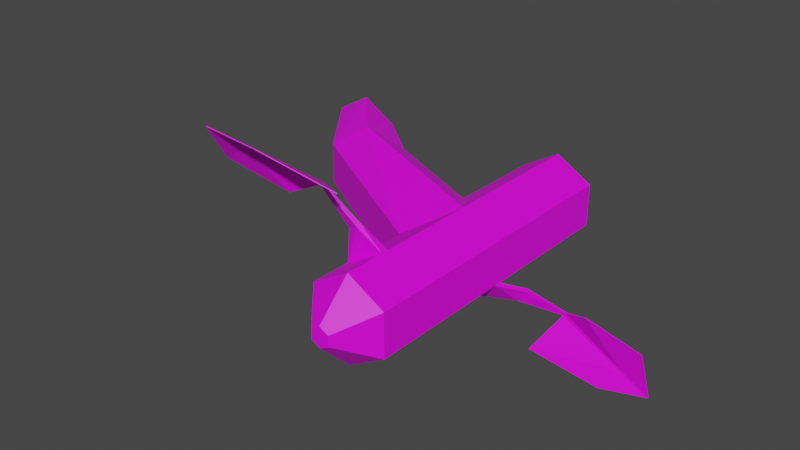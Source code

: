 # Source: Stem-Tjunc-01.blend  (saved by Blender 2.82.7; exported with 4.5.12 LTS)
import bpy
from mathutils import Matrix  # noqa: F401  (used for matrix-valued properties, if any)

bpy.ops.wm.read_factory_settings(use_empty=True)
scene = bpy.context.scene
scene.name = 'Scene'

# ---- collections
col_collection = bpy.data.collections.new('Collection'); scene.collection.children.link(col_collection)

# ---- images (referenced by path relative to the original .blend; pixels are not part of the script)
import os
ASSET_DIR = os.environ.get("B2B_ASSET_DIR", "")  # directory of the original .blend (textures are referenced by path, not embedded)
HERE = os.path.dirname(os.path.abspath(__file__))  # packed textures are extracted next to this script under _unpacked/

def load_image(name, relpath, width, height, colorspace="sRGB"):
    """Load a texture the original file referenced (path relative to the .blend, or extracted next to this script)."""
    p = next((c for c in (os.path.join(HERE, relpath), os.path.join(ASSET_DIR, relpath)) if relpath and os.path.exists(c)), "")
    if p:
        img = bpy.data.images.load(p, check_existing=True)
        img.name = name
    else:  # same state as the original file: an image datablock whose file is absent (Cycles renders it pink)
        img = bpy.data.images.new(name, width, height)
        img.source = "FILE"
        img.filepath = "//" + (relpath or name)
    img.colorspace_settings.name = colorspace
    return img
img_stem_straight_01_png = load_image('Stem-Straight-01.png', 'Stem-Straight-01.png', 1024, 1024, 'sRGB')

# ---- materials (node trees are filled in below, after node groups)
mat_material_stem_straight = bpy.data.materials.new('Material-Stem-Straight')
mat_material_stem_straight.use_transparent_shadow = False

# ---- material node trees
mat_material_stem_straight.use_nodes = True; mat_material_stem_straight.node_tree.nodes.clear()
_N = mat_material_stem_straight.node_tree.nodes; _L = mat_material_stem_straight.node_tree.links
n0 = _N.new('ShaderNodeOutputMaterial'); n0.name = 'Material Output'; n0.location = (300, 300)
n1 = _N.new('ShaderNodeBsdfPrincipled'); n1.name = 'Principled BSDF'; n1.location = (10, 300)
n1.distribution = 'GGX'
n1.subsurface_method = 'BURLEY'
n1.inputs[3].default_value = 1.45
n1.inputs[27].default_value = (0.0, 0.0, 0.0, 1.0)
n1.inputs[28].default_value = 1.0
n2 = _N.new('ShaderNodeTexImage'); n2.name = 'Image Texture'; n2.location = (-280, 280)
n2.image = img_stem_straight_01_png
_L.new(n1.outputs[0], n0.inputs[0])
_L.new(n2.outputs[0], n1.inputs[0])
n0.is_active_output = True

# ---- world
world_world = bpy.data.worlds.new('World'); scene.world = world_world
world_world.use_nodes = True; world_world.node_tree.nodes.clear()
_N = world_world.node_tree.nodes; _L = world_world.node_tree.links
n0 = _N.new('ShaderNodeOutputWorld'); n0.name = 'World Output'; n0.location = (300, 300)
n1 = _N.new('ShaderNodeBackground'); n1.name = 'Background'; n1.location = (10, 300)
n1.inputs[0].default_value = (0.05088, 0.05088, 0.05088, 1.0)
_L.new(n1.outputs[0], n0.inputs[0])
n0.is_active_output = True
world_world.color = (0.05088, 0.05088, 0.05088)
world_world.use_sun_shadow = False
world_world.sun_shadow_jitter_overblur = 0.0

# ---- meshes
me_stem_tjunc_01 = bpy.data.meshes.new('Stem-Tjunc-01')
me_stem_tjunc_01.from_pydata([(-1.002e-09, -7.455e-10, -0.01706), (-1.002e-09, 0.5554, -0.0714), (0.01477, -3.728e-10, -0.008528), (0.06183, 0.5554, -0.0357), (0.01477, 3.728e-10, 0.008528), (0.06183, 0.5554, 0.0357), (-2.569e-09, 7.455e-10, 0.01706), (-7.244e-09, 0.5554, 0.0714), (-0.01477, 3.728e-10, 0.008528), (-0.06183, 0.5554, 0.0357), (-0.01477, -3.728e-10, -0.008528), (-0.06183, 0.5554, -0.0357), (-1.002e-09, 0.05538, -0.0714), (0.06183, 0.05538, -0.0357), (0.06183, 0.05538, 0.0357), (-7.244e-09, 0.05538, 0.0714), (-0.06183, 0.05538, 0.0357), (-0.06183, 0.05538, -0.0357), (0.06183, 0.3879, -0.0357), (0.06183, 0.3879, 0.0357), (-7.244e-09, 0.3879, 0.0714), (-0.06183, 0.3879, 0.0357), (-0.06183, 0.3879, -0.0357), (-1.002e-09, 0.3879, -0.0714), (0.06183, 0.2334, -0.0357), (0.06183, 0.2334, 0.0357), (-7.244e-09, 0.2334, 0.0714), (-0.06183, 0.2334, 0.0357), (-0.06183, 0.2334, -0.0357), (-1.002e-09, 0.2334, -0.0714), (-0.3428, 0.551, -0.0357), (-0.3428, 0.551, 0.0357), (-0.4046, 0.5521, 0.0714), (-0.4664, 0.5532, 0.0357), (-0.3086, 0.447, -0.0714), (-0.3624, 0.4164, -0.0357), (-0.3624, 0.4164, 0.0357), (-0.3086, 0.447, 0.0714), (-0.2549, 0.4776, 0.0357), (-0.2549, 0.4776, -0.0357), (-0.4046, 0.5521, -0.0714), (-0.4664, 0.5532, -0.0357), (-1.002e-09, 0.3035, -0.0714), (0.06183, 0.3035, -0.0357), (0.06183, 0.3035, 0.0357), (-7.244e-09, 0.3035, 0.0714), (0.06183, 0.1231, -0.0357), (0.06183, 0.1231, 0.0357), (-7.244e-09, 0.1231, 0.0714), (-0.06183, 0.1231, 0.0357), (-0.06183, 0.1231, -0.0357), (-1.002e-09, 0.1231, -0.0714), (-1.002e-09, 0.1355, -0.0714), (0.06183, 0.1355, -0.0357), (0.06183, 0.1355, 0.0357), (-7.244e-09, 0.1355, 0.0714), (-0.06183, 0.1355, 0.0357), (-0.06183, 0.1355, -0.0357), (-0.04468, 0.1297, 0.1012), (-0.06477, 0.1371, 0.08983), (-0.04468, 0.1232, 0.09696), (-0.06477, 0.1306, 0.0856), (-0.09542, 0.1134, 0.152), (-0.1, 0.1152, 0.1495), (-0.09481, 0.1111, 0.1491), (-0.0994, 0.1129, 0.1466), (-0.1269, 0.07723, 0.1821), (-0.1307, 0.07878, 0.1801), (-0.1264, 0.07433, 0.1791), (-0.1303, 0.07588, 0.177), (-0.1914, 0.0024, 0.2419), (-0.1926, 0.00289, 0.2412), (-0.1913, 0.001484, 0.2409), (-0.1925, 0.001974, 0.2403), (-0.1617, 0.04083, 0.2106), (-0.1614, 0.03893, 0.2087), (-0.1407, 0.09657, 0.1302), (-0.1406, 0.09544, 0.129), (-0.1591, 0.03981, 0.212), (-0.1588, 0.03791, 0.21), (-0.2072, 0.04877, 0.1785), (-0.2071, 0.04797, 0.1777), (-0.0296, 0.07153, 0.1703), (-0.02944, 0.07057, 0.1693), (-0.119, 0.01821, 0.2239), (-0.1188, 0.01751, 0.2231), (-1.002e-09, 0.3145, -0.0714), (0.06183, 0.3145, -0.0357), (0.06183, 0.3145, 0.0357), (-7.244e-09, 0.3145, 0.0714), (0.07445, 0.3486, -0.0714), (0.08865, 0.3495, -0.05177), (0.07686, 0.3414, -0.07284), (0.09106, 0.3422, -0.0532), (0.131, 0.3878, -0.09758), (0.1342, 0.3882, -0.09306), (0.1312, 0.3841, -0.0974), (0.1344, 0.3845, -0.09289), (0.1769, 0.3948, -0.13), (0.1795, 0.3951, -0.1262), (0.1775, 0.3906, -0.13), (0.1801, 0.391, -0.1263), (0.2711, 0.4072, -0.1956), (0.272, 0.4073, -0.1944), (0.2713, 0.4059, -0.1956), (0.2721, 0.406, -0.1944), (0.2258, 0.4012, -0.1603), (0.2261, 0.3985, -0.1603), (0.1774, 0.3715, -0.07783), (0.1776, 0.3699, -0.07785), (0.224, 0.401, -0.1628), (0.2244, 0.3983, -0.1628), (0.2612, 0.3928, -0.1174), (0.2614, 0.3916, -0.1174), (0.0904, 0.3601, -0.1608), (0.09059, 0.3587, -0.1609), (0.1976, 0.387, -0.1992), (0.1978, 0.386, -0.1993)], [], [(3, 1, 11, 9, 7, 5), (0, 2, 4, 6, 8, 10), (2, 0, 12, 13), (4, 2, 13, 14), (6, 4, 14, 15), (8, 6, 15, 16), (10, 8, 16, 17), (0, 10, 17, 12), (86, 23, 18, 87), (87, 18, 19, 88), (88, 19, 20, 89), (27, 45, 37, 36), (41, 33, 32, 31, 30, 40), (45, 27, 26), (9, 21, 20, 7), (11, 22, 21, 9), (1, 23, 22, 11), (3, 18, 23, 1), (5, 19, 18, 3), (7, 20, 19, 5), (57, 28, 29, 52), (56, 27, 28, 57), (55, 26, 27, 56), (54, 25, 26, 55), (53, 24, 25, 54), (52, 29, 24, 53), (35, 36, 33, 41), (37, 38, 31, 32), (34, 35, 41, 40), (39, 34, 40, 30), (36, 37, 32, 33), (38, 39, 30, 31), (36, 35, 28, 27), (39, 38, 21, 22), (21, 45, 89, 20), (45, 21, 38, 37), (25, 44, 45, 26), (24, 43, 44, 25), (29, 42, 43, 24), (22, 42, 34, 39), (42, 28, 35, 34), (42, 29, 28), (42, 22, 23, 86), (12, 51, 46, 13), (13, 46, 47, 14), (14, 47, 48, 15), (15, 48, 49, 16), (16, 49, 50, 17), (17, 50, 51, 12), (51, 52, 53, 46), (46, 53, 54, 47), (47, 54, 55, 48), (49, 56, 57, 50), (50, 57, 52, 51), (59, 61, 65, 63), (65, 64, 68, 69), (58, 59, 63, 62), (61, 60, 64, 65), (60, 58, 62, 64), (66, 82, 62), (84, 85, 83, 82), (72, 85, 84, 70), (62, 63, 67, 66), (72, 70, 71, 73), (78, 74, 71, 70), (75, 79, 72, 73), (78, 70, 84), (66, 67, 74, 78), (69, 68, 79, 75), (84, 82, 66, 78), (64, 62, 82, 83), (68, 64, 83), (79, 68, 83, 85), (72, 79, 85), (65, 77, 76, 63), (80, 76, 77, 81), (71, 80, 81, 73), (63, 76, 67), (74, 67, 76, 80), (74, 80, 71), (65, 69, 77), (75, 81, 77, 69), (73, 81, 75), (56, 59, 58, 55), (49, 61, 59, 56), (48, 55, 58, 60), (49, 48, 60, 61), (44, 88, 89, 45), (43, 87, 88, 44), (87, 91, 90, 86), (91, 93, 97, 95), (97, 96, 100, 101), (90, 91, 95, 94), (93, 92, 96, 97), (92, 90, 94, 96), (98, 114, 94), (116, 117, 115, 114), (104, 117, 116, 102), (94, 95, 99, 98), (104, 102, 103, 105), (110, 106, 103, 102), (107, 111, 104, 105), (110, 102, 116), (98, 99, 106, 110), (101, 100, 111, 107), (116, 114, 98, 110), (96, 94, 114, 115), (100, 96, 115), (111, 100, 115, 117), (104, 111, 117), (97, 109, 108, 95), (112, 108, 109, 113), (103, 112, 113, 105), (95, 108, 99), (106, 99, 108, 112), (106, 112, 103), (97, 101, 109), (107, 113, 109, 101), (105, 113, 107), (42, 86, 90, 92), (43, 93, 91, 87), (43, 42, 92, 93)])
_uv = me_stem_tjunc_01.uv_layers.new(name='UVMap')
_uv.uv.foreach_set('vector', [0.8609, 0.02068, 0.8609, 0.02068, 0.8609, 0.02068, 0.8609, 0.02068, 0.8609, 0.02068, 0.8609, 0.02068, 0.8935, 0.6687, 0.8935, 0.6687, 0.8935, 0.6687, 0.8935, 0.6687, 0.8935, 0.6687, 0.8935, 0.6687, 0.8935, 0.6687, 0.8935, 0.6687, 0.8935, 0.6687, 0.8935, 0.6687, 0.8935, 0.6687, 0.8935, 0.6687, 0.8935, 0.6687, 0.8935, 0.6687, 0.8935, 0.6687, 0.8935, 0.6687, 0.8935, 0.6687, 0.8935, 0.6687, 0.8935, 0.6687, 0.8935, 0.6687, 0.8935, 0.6687, 0.8935, 0.6687, 0.8935, 0.6687, 0.8935, 0.6687, 0.8935, 0.6687, 0.8935, 0.6687, 0.8935, 0.6687, 0.8935, 0.6687, 0.8935, 0.6687, 0.8935, 0.6687, 0.4827, 0.4811, 0.4827, 0.4811, 0.4827, 0.4811, 0.4827, 0.4811, 0.4827, 0.4811, 0.4827, 0.4811, 0.4827, 0.4811, 0.4827, 0.4811, 0.4827, 0.4811, 0.4827, 0.4811, 0.4827, 0.4811, 0.4827, 0.4811, 0.4889, 0.4837, 0.4884, 0.4836, 0.4876, 0.4831, 0.4877, 0.4832, 0.8609, 0.02068, 0.8609, 0.02068, 0.8609, 0.02068, 0.8609, 0.02068, 0.8609, 0.02068, 0.8609, 0.02068, 0.4827, 0.4811, 0.4827, 0.4811, 0.4827, 0.4811, 0.4827, 0.4811, 0.4827, 0.4811, 0.4827, 0.4811, 0.4827, 0.4811, 0.4827, 0.4811, 0.4827, 0.4811, 0.4827, 0.4811, 0.4827, 0.4811, 0.4827, 0.4811, 0.4827, 0.4811, 0.4827, 0.4811, 0.4827, 0.4811, 0.4827, 0.4811, 0.4827, 0.4811, 0.4827, 0.4811, 0.4827, 0.4811, 0.4827, 0.4811, 0.4827, 0.4811, 0.4827, 0.4811, 0.4827, 0.4811, 0.4827, 0.4811, 0.4827, 0.4811, 0.4827, 0.4811, 0.4827, 0.4811, 0.4827, 0.4811, 0.4827, 0.4811, 0.4827, 0.4811, 0.4827, 0.4811, 0.4827, 0.4811, 0.4827, 0.4811, 0.4827, 0.4811, 0.4827, 0.4811, 0.4827, 0.4811, 0.4827, 0.4811, 0.4827, 0.4811, 0.4827, 0.4811, 0.4827, 0.4811, 0.4827, 0.4811, 0.4827, 0.4811, 0.4827, 0.4811, 0.4827, 0.4811, 0.4827, 0.4811, 0.4827, 0.4811, 0.4827, 0.4811, 0.4827, 0.4811, 0.4827, 0.4811, 0.4827, 0.4811, 0.4827, 0.4811, 0.4827, 0.4811, 0.4827, 0.4811, 0.4827, 0.4811, 0.4827, 0.4811, 0.4827, 0.4811, 0.4827, 0.4811, 0.4827, 0.4811, 0.4827, 0.4811, 0.4827, 0.4811, 0.4827, 0.4811, 0.4827, 0.4811, 0.4827, 0.4811, 0.4827, 0.4811, 0.4827, 0.4811, 0.4827, 0.4811, 0.4827, 0.4811, 0.4827, 0.4811, 0.4827, 0.4811, 0.4827, 0.4811, 0.4827, 0.4811, 0.4827, 0.4811, 0.4827, 0.4811, 0.4827, 0.4811, 0.4827, 0.4811, 0.4877, 0.4832, 0.4877, 0.4831, 0.489, 0.4836, 0.4889, 0.4837, 0.4874, 0.483, 0.4875, 0.4831, 0.4879, 0.4833, 0.488, 0.4832, 0.4827, 0.4811, 0.4827, 0.4811, 0.4827, 0.4811, 0.4827, 0.4811, 0.4884, 0.4836, 0.4879, 0.4833, 0.4875, 0.4831, 0.4876, 0.4831, 0.4827, 0.4811, 0.4827, 0.4811, 0.4827, 0.4811, 0.4827, 0.4811, 0.4827, 0.4811, 0.4827, 0.4811, 0.4827, 0.4811, 0.4827, 0.4811, 0.4827, 0.4811, 0.4827, 0.4811, 0.4827, 0.4811, 0.4827, 0.4811, 0.488, 0.4832, 0.4886, 0.4833, 0.4876, 0.4831, 0.4874, 0.483, 0.4886, 0.4833, 0.489, 0.4836, 0.4877, 0.4831, 0.4876, 0.4831, 0.4827, 0.4811, 0.4827, 0.4811, 0.4827, 0.4811, 0.4827, 0.4811, 0.4827, 0.4811, 0.4827, 0.4811, 0.4827, 0.4811, 0.4827, 0.4811, 0.4827, 0.4811, 0.4827, 0.4811, 0.4827, 0.4811, 0.4827, 0.4811, 0.4827, 0.4811, 0.4827, 0.4811, 0.4827, 0.4811, 0.4827, 0.4811, 0.4827, 0.4811, 0.4827, 0.4811, 0.4827, 0.4811, 0.4827, 0.4811, 0.4827, 0.4811, 0.4827, 0.4811, 0.4827, 0.4811, 0.4827, 0.4811, 0.4827, 0.4811, 0.4827, 0.4811, 0.4827, 0.4811, 0.4827, 0.4811, 0.4827, 0.4811, 0.4827, 0.4811, 0.4827, 0.4811, 0.4827, 0.4811, 0.4827, 0.4811, 0.4827, 0.4811, 0.4827, 0.4811, 0.4827, 0.4811, 0.4827, 0.4811, 0.4827, 0.4811, 0.4827, 0.4811, 0.4827, 0.4811, 0.4827, 0.4811, 0.4827, 0.4811, 0.4827, 0.4811, 0.4827, 0.4811, 0.4827, 0.4811, 0.4827, 0.4811, 0.4827, 0.4811, 0.4827, 0.4811, 0.4827, 0.4811, 0.4827, 0.4811, 0.4827, 0.4811, 0.7346, 0.04944, 0.7346, 0.04944, 0.7346, 0.04944, 0.7346, 0.04944, 0.7366, 0.04749, 0.7366, 0.04749, 0.7366, 0.04749, 0.7366, 0.04749, 0.7346, 0.04944, 0.7346, 0.04944, 0.7346, 0.04944, 0.7346, 0.04944, 0.7346, 0.04944, 0.7346, 0.04944, 0.7346, 0.04944, 0.7346, 0.04944, 0.7346, 0.04944, 0.7346, 0.04944, 0.7346, 0.04944, 0.7346, 0.04944, 0.947, 0.0752, 0.9292, 0.1044, 0.8887, 0.01448, 0.4827, 0.4811, 0.4827, 0.4811, 0.4827, 0.4811, 0.4827, 0.4811, 0.4827, 0.4811, 0.4827, 0.4811, 0.4827, 0.4811, 0.4827, 0.4811, 0.7366, 0.04749, 0.7366, 0.04749, 0.7366, 0.04749, 0.7366, 0.04749, 0.7366, 0.04749, 0.7366, 0.04749, 0.7366, 0.04749, 0.7366, 0.04749, 0.7366, 0.04749, 0.7366, 0.04749, 0.7366, 0.04749, 0.7366, 0.04749, 0.7366, 0.04749, 0.7366, 0.04749, 0.7366, 0.04749, 0.7366, 0.04749, 1.007, 0.1381, 1.068, 0.2011, 1.027, 0.1857, 0.7366, 0.04749, 0.7366, 0.04749, 0.7366, 0.04749, 0.7366, 0.04749, 0.7366, 0.04749, 0.7366, 0.04749, 0.7366, 0.04749, 0.7366, 0.04749, 1.027, 0.1857, 0.9292, 0.1044, 0.947, 0.0752, 1.007, 0.1381, 0.4827, 0.4811, 0.4827, 0.4811, 0.4827, 0.4811, 0.4827, 0.4811, 0.4827, 0.4811, 0.4827, 0.4811, 0.4827, 0.4811, 0.4827, 0.4811, 0.4827, 0.4811, 0.4827, 0.4811, 0.4827, 0.4811, 0.4827, 0.4811, 0.4827, 0.4811, 0.4827, 0.4811, 0.4827, 0.4811, 0.4827, 0.4811, 0.4827, 0.4811, 0.4827, 0.4811, 0.4827, 0.4811, 0.4827, 0.4811, 0.4827, 0.4811, 0.4827, 0.4811, 0.4827, 0.4811, 0.4827, 0.4811, 0.4827, 0.4811, 0.4827, 0.4811, 0.9772, 0.3312, 0.9281, 0.3474, 0.8802, 0.3321, 0.7793, 0.3312, 0.8802, 0.3321, 0.9281, 0.3474, 0.7992, 0.3527, 0.7793, 0.3312, 0.7992, 0.3527, 0.6784, 0.3304, 0.4827, 0.4811, 0.4827, 0.4811, 0.4827, 0.4811, 0.4827, 0.4811, 0.4827, 0.4811, 0.4827, 0.4811, 0.4827, 0.4811, 0.4827, 0.4811, 0.4827, 0.4811, 0.4827, 0.4811, 0.7366, 0.04944, 0.7366, 0.04944, 0.7366, 0.04944, 0.7366, 0.04944, 0.7346, 0.04944, 0.7346, 0.04944, 0.7346, 0.04944, 0.7346, 0.04944, 0.7346, 0.04944, 0.7346, 0.04944, 0.7346, 0.04944, 0.7346, 0.04944, 0.7346, 0.04944, 0.7346, 0.04944, 0.7346, 0.04944, 0.7346, 0.04944, 0.4827, 0.4811, 0.4827, 0.4811, 0.4827, 0.4811, 0.4827, 0.4811, 0.4827, 0.4811, 0.4827, 0.4811, 0.4827, 0.4811, 0.4827, 0.4811, 0.8848, 0.3964, 0.773, 0.3516, 0.7799, 0.3488, 0.8945, 0.3881, 0.773, 0.3516, 0.8053, 0.3591, 0.5626, 0.2734, 0.5526, 0.2692, 0.5626, 0.2734, 0.5639, 0.2738, 0.557, 0.2711, 0.5563, 0.2721, 0.7799, 0.3488, 0.773, 0.3516, 0.5526, 0.2692, 0.5534, 0.2706, 0.8053, 0.3591, 0.8094, 0.3624, 0.5639, 0.2738, 0.5626, 0.2734, 0.8094, 0.3624, 0.7799, 0.3488, 0.5534, 0.2706, 0.5639, 0.2738, 0.5512, 0.2698, 0.5637, 0.279, 0.5534, 0.2706, 0.5551, 0.27, 0.5552, 0.2729, 0.5639, 0.2797, 0.5637, 0.279, 0.5418, 0.2665, 0.5552, 0.2729, 0.5551, 0.27, 0.5398, 0.2652, 0.5534, 0.2706, 0.5526, 0.2692, 0.5514, 0.2687, 0.5512, 0.2698, 0.5418, 0.2665, 0.5398, 0.2652, 0.5379, 0.2647, 0.5414, 0.2662, 0.5476, 0.2681, 0.5476, 0.2675, 0.5379, 0.2647, 0.5398, 0.2652, 0.5502, 0.2707, 0.5507, 0.2694, 0.5418, 0.2665, 0.5414, 0.2662, 0.5476, 0.2681, 0.5398, 0.2652, 0.5551, 0.27, 0.5512, 0.2698, 0.5514, 0.2687, 0.5476, 0.2675, 0.5476, 0.2681, 0.5563, 0.2721, 0.557, 0.2711, 0.5507, 0.2694, 0.5502, 0.2707, 0.5551, 0.27, 0.5637, 0.279, 0.5512, 0.2698, 0.5476, 0.2681, 0.5639, 0.2738, 0.5534, 0.2706, 0.5637, 0.279, 0.5639, 0.2797, 0.557, 0.2711, 0.5639, 0.2738, 0.5639, 0.2797, 0.5507, 0.2694, 0.557, 0.2711, 0.5639, 0.2797, 0.5552, 0.2729, 0.5418, 0.2665, 0.5507, 0.2694, 0.5552, 0.2729, 0.5626, 0.2734, 0.5623, 0.2694, 0.5615, 0.2701, 0.5526, 0.2692, 0.5516, 0.2714, 0.5615, 0.2701, 0.5623, 0.2694, 0.5534, 0.2693, 0.5379, 0.2647, 0.5516, 0.2714, 0.5534, 0.2693, 0.5414, 0.2662, 0.5526, 0.2692, 0.5615, 0.2701, 0.5514, 0.2687, 0.5476, 0.2675, 0.5514, 0.2687, 0.5615, 0.2701, 0.5516, 0.2714, 0.5476, 0.2675, 0.5516, 0.2714, 0.5379, 0.2647, 0.5626, 0.2734, 0.5563, 0.2721, 0.5623, 0.2694, 0.5502, 0.2707, 0.5534, 0.2693, 0.5623, 0.2694, 0.5563, 0.2721, 0.5414, 0.2662, 0.5534, 0.2693, 0.5502, 0.2707, 0.9265, 0.4099, 0.8945, 0.3881, 0.7799, 0.3488, 0.8094, 0.3624, 0.9246, 0.3908, 0.8053, 0.3591, 0.773, 0.3516, 0.8848, 0.3964, 0.9246, 0.3908, 0.9265, 0.4099, 0.8094, 0.3624, 0.8053, 0.3591])
me_stem_tjunc_01.materials.append(mat_material_stem_straight)
me_stem_tjunc_01.use_remesh_fix_poles = True
me_stem_tjunc_01.use_remesh_preserve_attributes = False
me_stem_tjunc_01.use_mirror_vertex_groups = False
me_stem_tjunc_01.update()

# ---- objects
ob_stem_tjunc_01 = bpy.data.objects.new('Stem-Tjunc-01', me_stem_tjunc_01)

# ---- transforms, parenting, visibility, modifiers, constraints
ob_stem_tjunc_01.location = (7.761e-10, 2.984e-08, 0.2769)
ob_stem_tjunc_01.lineart.crease_threshold = 0.0

# ---- collection membership
col_collection.objects.link(ob_stem_tjunc_01)

# ---- scene / render settings (as saved in the file)
scene.frame_start = 1; scene.frame_end = 250; scene.frame_set(1)
scene.render.engine = 'BLENDER_EEVEE_NEXT'
scene.cycles.use_denoising = False
scene.cycles.samples = 128
scene.cycles.sampling_pattern = 'TABULATED_SOBOL'
scene.cycles.use_adaptive_sampling = False
scene.cycles.use_light_tree = False
scene.view_settings.view_transform = 'Filmic'
bpy.context.view_layer.update()

# ---- added for rendering (the .blend has no active camera and no usable light): camera, sun
cam_auto = bpy.data.cameras.new('AutoCamera')
cam_auto.lens = 50.0
cam_auto.sensor_width = 36.0
cam_auto.clip_end = 1000.0
ob_auto_camera = bpy.data.objects.new('AutoCamera', cam_auto)
scene.collection.objects.link(ob_auto_camera)
ob_auto_camera.location = (0.850288, -0.859235, 1.05621)
ob_auto_camera.rotation_euler = (1.09748, -7.21219e-08, 0.694738)
scene.camera = ob_auto_camera
light_auto_sun = bpy.data.lights.new('AutoSun', 'SUN')
light_auto_sun.energy = 3.0
light_auto_sun.angle = 0.0523599
ob_auto_sun = bpy.data.objects.new('AutoSun', light_auto_sun)
scene.collection.objects.link(ob_auto_sun)
ob_auto_sun.rotation_euler = (0.872665, 0.174533, 0.523599)
bpy.context.view_layer.update()
